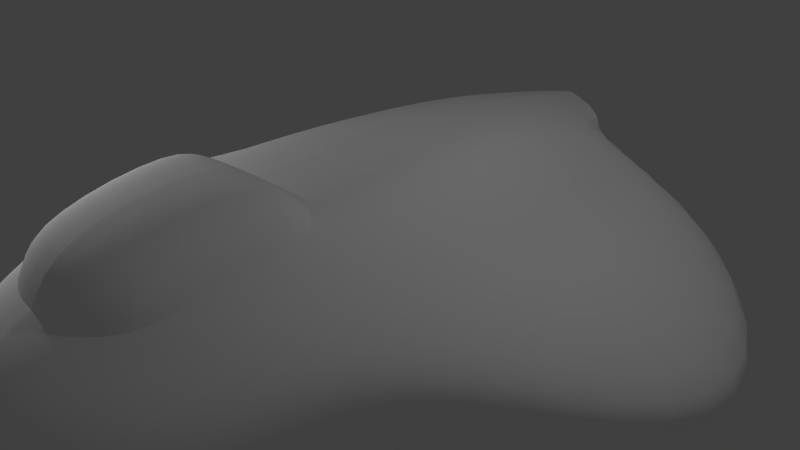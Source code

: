 # Source: organic_ship.blend  (saved by Blender 2.67.0; exported with 4.5.12 LTS)
import bpy
from mathutils import Matrix  # noqa: F401  (used for matrix-valued properties, if any)

bpy.ops.wm.read_factory_settings(use_empty=True)
scene = bpy.context.scene
scene.name = 'Scene'

# ---- collections
col_collection_1 = bpy.data.collections.new('Collection 1'); scene.collection.children.link(col_collection_1)

# ---- materials (node trees are filled in below, after node groups)
mat_cube2_cut5_auv = bpy.data.materials.new('Cube2_cut5_auv')
mat_cube2_cut5_auv.alpha_threshold = 0.0
mat_cube2_cut5_auv.use_transparent_shadow = False
mat_cube2_cut5_auv.diffuse_color = (1.0, 1.0, 1.0, 1.0)
mat_cube2_cut5_auv.roughness = 0.5
mat_cube2_cut5_auv.specular_intensity = 1.0
mat_cube2_cut5_auv.line_color = (0.0, 0.0, 0.0, 1.0)

# ---- material node trees

# ---- world
world_world = bpy.data.worlds.new('World'); scene.world = world_world
world_world.color = (0.05088, 0.05088, 0.05088)
world_world.use_sun_shadow = False
world_world.sun_shadow_jitter_overblur = 0.0
world_world.cycles.sampling_method = 'MANUAL'
world_world.cycles.sample_map_resolution = 256

# ---- cameras
cam_camera = bpy.data.cameras.new('Camera')
cam_camera.clip_end = 100.0
cam_camera.lens = 35.0
cam_camera.sensor_width = 32.0
cam_camera.sensor_height = 18.0
cam_camera.ortho_scale = 7.314
cam_camera.dof.focus_distance = 0.0
cam_camera.dof.aperture_fstop = 128.0

# ---- lights
light_point = bpy.data.lights.new('Point', 'POINT')
light_point.transmission_factor = 0.0
light_point.energy = 100.0
light_point.shadow_buffer_clip_start = 0.5
light_point.shadow_soft_size = 0.1
light_point.shadow_maximum_resolution = 0.006
light_point.use_absolute_resolution = True
light_point.cycles.use_multiple_importance_sampling = False
light_lamp = bpy.data.lights.new('Lamp', 'POINT')
light_lamp.transmission_factor = 0.0
light_lamp.cutoff_distance = 30.0
light_lamp.energy = 100.0
light_lamp.shadow_buffer_clip_start = 1.001
light_lamp.shadow_soft_size = 0.1
light_lamp.shadow_maximum_resolution = 0.006
light_lamp.use_absolute_resolution = True
light_lamp.cycles.use_multiple_importance_sampling = False

# ---- meshes
me_cube2_cut5_cube2_cut5_auv = bpy.data.meshes.new('Cube2_cut5_Cube2_cut5_auv')
me_cube2_cut5_cube2_cut5_auv.from_pydata([(1.663, -0.992, -3.139), (2.211, -0.807, -3.816), (4.28, -1.482, -1.961), (1.998, -0.9424, -1.868), (0.9863, -1.167, -3.692), (1.066, -0.6358, -3.416), (1.663, -0.992, 3.139), (1.956, -1.167, 1.862), (2.118, -0.437, 1.636), (1.906, -0.5705, 3.677), (1.59, 0.7803, -3.145), (0.9863, 1.167, -3.692), (1.063, 1.484, -2.011), (1.741, 0.6082, -1.873), (2.187, 0.5036, -3.844), (1.066, 0.6358, -3.416), (1.737, 0.9922, 2.985), (1.283, 1.208, 3.277), (1.017, 0.9618, 4.084), (1.066, 0.6358, 4.708), (1.946, 0.5775, 3.689), (-0.0004623, -1.253, -3.965), (-0.0005243, -0.2984, -3.416), (0.3191, -0.2983, -3.416), (0.000245, -1.253, 3.965), (0.000124, -1.596, 2.161), (1.066, -1.488, 2.012), (0.9863, -1.167, 3.692), (0.0, 1.262, -3.995), (-0.0006325, 1.596, -2.161), (-8.51e-05, 1.646, 4.039), (1.287e-05, 1.047, 4.357), (0.868, 1.597, 3.776), (2.143, -1.029, -0.006372), (3.879, -1.13, -0.1872), (2.66, -0.09162, -4.235), (1.105, -0.3179, -3.416), (1.145, 0.0, -3.416), (1.105, 0.3179, -3.416), (2.05, 0.01792, 3.95), (2.286, 0.1837, 1.784), (2.373, 0.49, 2.017), (1.86, 0.7863, 0.004772), (1.142, 1.592, 0.0004159), (1.082, 1.511, 1.569), (1.35, 1.386, 2.154), (1.877, 0.992, 1.813), (-0.000453, 1.711, 4.041e-08), (-0.0002891, 1.62, 1.718), (-5.542e-05, -1.711, 4.944e-09), (-0.0002616, -1.596, -2.161), (1.066, -1.488, -2.012), (1.145, -1.596, 0.0), (0.0002288, 2.658e-08, 5.414), (0.0002757, -0.6832, 5.051), (1.066, -0.6358, 4.708), (1.145, 0.0, 5.051), (4.225, -0.5213, -0.1848), (4.931, -0.7788, -2.253), (2.635, 0.3707, 0.0003348), (2.795, 0.3734, -2.172), (0.4181, -0.2729, -3.416), (0.6851, 0.7804, -3.569), (-0.0006632, 0.7804, -3.568), (0.9474, 1.919, 2.096), (-0.0002858, 1.989, 2.236), (0.000117, 0.6832, 5.051), (-0.0005937, 0.299, -3.416), (0.3098, 0.299, -3.416), (0.4379, 0.0003109, -3.416), (0.4355, 0.1558, -3.416), (0.4041, 0.274, -3.416), (0.0, 0.4009, -3.555), (0.2989, 0.2836, -3.555), (0.4163, 0.0001613, -3.555), (0.4449, -0.155, -3.416), (0.2989, -0.2832, -3.555), (0.0, -0.4006, -3.555), (0.0, -5.015e-05, -2.292), (7.355e-09, 0.6089, -4.248), (0.4305, 0.4306, -4.248), (0.41, 0.0001696, -3.826), (0.4305, -0.4303, -4.248), (0.0, -0.4098, -3.826), (0.0, 0.4102, -3.826), (9.552e-11, -0.6086, -4.248), (0.6088, 0.0001779, -4.248), (0.2899, -0.2898, -3.826), (0.2899, 0.2901, -3.826), (1.283, 1.208, 3.277), (1.35, 1.386, 2.154), (1.082, 1.511, 1.569), (1.017, 0.9618, 4.084), (1.287e-05, 1.047, 4.357), (-0.0002891, 1.62, 1.718)], [], [(0, 1, 2, 3), (0, 4, 5, 1), (6, 7, 8, 9), (10, 11, 12, 13), (10, 14, 15, 11), (21, 22, 23, 4), (24, 25, 26, 27), (28, 29, 12, 11), (30, 93, 18, 32), (33, 3, 2, 34), (33, 34, 8, 7), (39, 9, 8, 40), (39, 40, 41, 20), (42, 13, 12, 43), (47, 94, 91, 43), (49, 50, 51, 52), (53, 54, 55, 56), (57, 34, 2, 58), (57, 40, 8, 34), (57, 59, 41, 40), (4, 0, 3, 51), (9, 55, 27, 6), (13, 60, 14, 10), (4, 51, 50, 21), (4, 23, 61, 5), (27, 26, 7, 6), (27, 55, 54, 24), (11, 62, 63, 28), (32, 64, 65, 30), (32, 18, 89), (7, 26, 52, 33), (14, 60, 58, 35), (20, 19, 56, 39), (20, 41, 46, 16), (46, 41, 59, 42), (46, 45, 17, 16), (43, 12, 29, 47), (52, 26, 25, 49), (52, 51, 3, 33), (56, 19, 66, 53), (56, 55, 9, 39), (67, 63, 62, 68), (37, 69, 70, 38), (58, 2, 1, 35), (58, 60, 59, 57), (59, 60, 13, 42), (64, 44, 48, 65), (19, 92, 31, 66), (15, 38, 70, 71), (76, 77, 85, 82), (69, 75, 76, 74), (61, 75, 36, 5), (68, 73, 72, 67), (77, 76, 23, 22), (72, 73, 80, 79), (74, 73, 70, 69), (70, 73, 68, 71), (23, 76, 75, 61), (36, 75, 69, 37), (89, 90, 64, 32), (90, 44, 64), (71, 68, 62, 11, 15), (91, 45, 46, 42, 43), (92, 19, 20, 16, 17), (5, 36, 37, 35, 1), (38, 15, 14, 35, 37), (78, 84, 88, 81), (81, 87, 83, 78), (74, 76, 82, 86), (73, 74, 86, 80), (87, 81, 86, 82), (83, 87, 82, 85), (81, 88, 80, 86), (88, 84, 79, 80)])
me_cube2_cut5_cube2_cut5_auv.polygons.foreach_set('use_smooth', [True] * 74)
_k = set([(4, 21), (11, 28), (17, 45), (17, 92), (18, 89), (18, 93), (21, 22), (21, 50), (22, 77), (24, 25), (24, 54), (25, 49), (28, 29), (28, 63), (29, 47), (30, 65), (30, 93), (31, 66), (31, 92), (44, 48), (44, 90), (45, 91), (47, 94), (48, 65), (49, 50), (53, 54), (53, 66), (63, 67), (67, 72), (78, 83), (78, 84), (89, 90), (91, 94)])
me_cube2_cut5_cube2_cut5_auv.attributes.new('sharp_edge', 'BOOLEAN', 'EDGE').data.foreach_set('value', [ (min(e.vertices), max(e.vertices)) in _k for e in me_cube2_cut5_cube2_cut5_auv.edges])
_k = {(17, 45): 1.0, (44, 90): 1.0, (74, 76): 1.0, (76, 77): 1.0, (11, 28): 1.0, (18, 93): 1.0, (18, 89): 1.0, (73, 74): 1.0, (72, 73): 1.0, (91, 94): 1.0, (4, 21): 1.0, (82, 86): 1.0, (82, 85): 1.0, (80, 86): 1.0, (79, 80): 1.0, (81, 87): 1.0, (83, 87): 1.0, (81, 88): 1.0, (84, 88): 1.0, (89, 90): 1.0, (45, 91): 1.0, (31, 92): 1.0, (17, 92): 1.0, (44, 48): 1.0}
me_cube2_cut5_cube2_cut5_auv.attributes.new('crease_edge', 'FLOAT', 'EDGE').data.foreach_set('value', [_k.get((min(e.vertices), max(e.vertices)), 0.0) for e in me_cube2_cut5_cube2_cut5_auv.edges])
_uv = me_cube2_cut5_cube2_cut5_auv.uv_layers.new(name='UVMap')
_uv.uv.foreach_set('vector', [0.8778, 0.2665, 0.8715, 0.3082, 0.7824, 0.3067, 0.8103, 0.2362, 0.8778, 0.2665, 0.9435, 0.2442, 0.9331, 0.2924, 0.8715, 0.3082, 0.4304, 0.1812, 0.5573, 0.2012, 0.5747, 0.2739, 0.3708, 0.2209, 0.8851, 0.4217, 0.9502, 0.4666, 0.8189, 0.514, 0.7965, 0.4435, 0.8851, 0.4217, 0.8773, 0.3683, 0.9403, 0.4084, 0.9502, 0.4666, 0.2201, 0.6222, 0.2155, 0.7083, 0.1905, 0.7075, 0.1405, 0.6345, 0.3296, 0.0, 0.5398, 0.009332, 0.5467, 0.1159, 0.3689, 0.1103, 1.0, 0.5381, 0.8517, 0.5927, 0.8189, 0.514, 0.9502, 0.4666, 0.0, 0.6766, 0.01645, 0.6222, 0.0996, 0.6524, 0.06733, 0.699, 0.7013, 0.2233, 0.8103, 0.2362, 0.7824, 0.3067, 0.7281, 0.2966, 0.7013, 0.2233, 0.7281, 0.2966, 0.5747, 0.2739, 0.5573, 0.2012, 0.3324, 0.2727, 0.3708, 0.2209, 0.5747, 0.2739, 0.5564, 0.332, 0.3324, 0.2727, 0.5564, 0.332, 0.5268, 0.3603, 0.3357, 0.3363, 0.6736, 0.4495, 0.7965, 0.4435, 0.8189, 0.514, 0.6714, 0.5291, 0.6773, 0.6211, 0.5269, 0.6222, 0.5388, 0.5268, 0.6714, 0.5291, 0.7344, 0.05213, 0.8857, 0.1166, 0.8413, 0.1798, 0.7118, 0.141, 0.06028, 0.114, 0.16, 0.04073, 0.2518, 0.1499, 0.1958, 0.2072, 0.7294, 0.3236, 0.7281, 0.2966, 0.7824, 0.3067, 0.7823, 0.3247, 0.7294, 0.3236, 0.5564, 0.332, 0.5747, 0.2739, 0.7281, 0.2966, 0.7294, 0.3236, 0.6807, 0.3918, 0.5268, 0.3603, 0.5564, 0.332, 0.9435, 0.2442, 0.8778, 0.2665, 0.8103, 0.2362, 0.8413, 0.1798, 0.3708, 0.2209, 0.2518, 0.1499, 0.3689, 0.1103, 0.4304, 0.1812, 0.7965, 0.4435, 0.7991, 0.3872, 0.8773, 0.3683, 0.8851, 0.4217, 0.9435, 0.2442, 0.8413, 0.1798, 0.8857, 0.1166, 0.999, 0.1921, 0.1405, 0.6345, 0.1905, 0.7075, 0.1826, 0.7092, 0.1318, 0.6809, 0.3689, 0.1103, 0.5467, 0.1159, 0.5573, 0.2012, 0.4304, 0.1812, 0.3689, 0.1103, 0.2518, 0.1499, 0.16, 0.04073, 0.3296, 0.0, 0.1403, 0.8269, 0.1635, 0.7946, 0.2175, 0.7919, 0.2202, 0.8423, 0.06733, 0.699, 0.07526, 0.828, 0.0009303, 0.8247, 0.0, 0.6766, 0.06733, 0.699, 0.0996, 0.6524, 0.1189, 0.7279, 0.5573, 0.2012, 0.5467, 0.1159, 0.7118, 0.141, 0.7013, 0.2233, 0.8773, 0.3683, 0.7991, 0.3872, 0.7823, 0.3247, 0.8616, 0.3404, 0.3357, 0.3363, 0.1725, 0.291, 0.1958, 0.2072, 0.3324, 0.2727, 0.3357, 0.3363, 0.5268, 0.3603, 0.525, 0.4333, 0.3905, 0.4128, 0.525, 0.4333, 0.5268, 0.3603, 0.6807, 0.3918, 0.6736, 0.4495, 0.525, 0.4333, 0.476, 0.4994, 0.3249, 0.4602, 0.3905, 0.4128, 0.6714, 0.5291, 0.8189, 0.514, 0.8517, 0.5927, 0.6773, 0.6211, 0.7118, 0.141, 0.5467, 0.1159, 0.5398, 0.009332, 0.7344, 0.05213, 0.7118, 0.141, 0.8413, 0.1798, 0.8103, 0.2362, 0.7013, 0.2233, 0.1958, 0.2072, 0.1725, 0.291, 0.0, 0.2327, 0.06028, 0.114, 0.1958, 0.2072, 0.2518, 0.1499, 0.3708, 0.2209, 0.3324, 0.2727, 0.2157, 0.7524, 0.2175, 0.7919, 0.1635, 0.7946, 0.1914, 0.7535, 0.1258, 0.7308, 0.1812, 0.7306, 0.1814, 0.7428, 0.129, 0.7557, 0.7823, 0.3247, 0.7824, 0.3067, 0.8715, 0.3082, 0.8616, 0.3404, 0.7823, 0.3247, 0.7991, 0.3872, 0.6807, 0.3918, 0.7294, 0.3236, 0.6807, 0.3918, 0.7991, 0.3872, 0.7965, 0.4435, 0.6736, 0.4495, 0.07526, 0.828, 0.09996, 0.8736, 0.01028, 0.8765, 0.0009303, 0.8247, 0.1725, 0.291, 0.1972, 0.3915, 0.00725, 0.3751, 0.0, 0.2327, 0.1322, 0.7805, 0.129, 0.7557, 0.1814, 0.7428, 0.1839, 0.752, 0.3225, 0.6645, 0.2974, 0.6222, 0.2974, 0.6222, 0.3225, 0.6645, 0.2405, 0.7253, 0.2408, 0.7134, 0.3225, 0.6645, 0.3536, 0.7251, 0.1826, 0.7092, 0.1806, 0.7184, 0.1288, 0.7059, 0.1318, 0.6809, 0.2336, 0.7527, 0.3185, 0.7905, 0.2978, 0.8273, 0.2202, 0.7724, 0.2974, 0.6222, 0.3225, 0.6645, 0.2342, 0.6977, 0.2202, 0.6775, 0.2978, 0.8273, 0.3185, 0.7905, 0.3185, 0.7905, 0.2978, 0.8273, 0.3536, 0.7251, 0.3185, 0.7905, 0.2404, 0.7373, 0.2405, 0.7253, 0.2404, 0.7373, 0.3185, 0.7905, 0.2336, 0.7527, 0.2374, 0.7462, 0.2342, 0.6977, 0.3225, 0.6645, 0.2408, 0.7134, 0.2383, 0.7044, 0.1288, 0.7059, 0.1806, 0.7184, 0.1812, 0.7306, 0.1258, 0.7308, 0.1189, 0.7279, 0.1258, 0.8191, 0.07526, 0.828, 0.06733, 0.699, 0.1258, 0.8191, 0.09996, 0.8736, 0.07526, 0.828, 0.1839, 0.752, 0.1914, 0.7535, 0.1635, 0.7946, 0.1403, 0.8269, 0.1322, 0.7805, 0.5388, 0.5268, 0.476, 0.4994, 0.525, 0.4333, 0.6736, 0.4495, 0.6714, 0.5291, 0.1972, 0.3915, 0.1725, 0.291, 0.3357, 0.3363, 0.3905, 0.4128, 0.3249, 0.4602, 0.9331, 0.2924, 0.9421, 0.3184, 0.9463, 0.3453, 0.8616, 0.3404, 0.8715, 0.3082, 0.9543, 0.3779, 0.9403, 0.4084, 0.8773, 0.3683, 0.8616, 0.3404, 0.9463, 0.3453, 0.4708, 0.715, 0.4185, 0.7852, 0.3973, 0.7549, 0.3708, 0.6968, 0.3708, 0.6968, 0.4117, 0.6535, 0.4466, 0.6309, 0.4708, 0.715, 0.3536, 0.7251, 0.3225, 0.6645, 0.3225, 0.6645, 0.3536, 0.7251, 0.3185, 0.7905, 0.3536, 0.7251, 0.3536, 0.7251, 0.3185, 0.7905, 0.4117, 0.6535, 0.3708, 0.6968, 0.3536, 0.6937, 0.4056, 0.6475, 0.4466, 0.6309, 0.4117, 0.6535, 0.4056, 0.6475, 0.4488, 0.6222, 0.3708, 0.6968, 0.3973, 0.7549, 0.3909, 0.7595, 0.3536, 0.6937, 0.3973, 0.7549, 0.4185, 0.7852, 0.417, 0.7937, 0.3909, 0.7595])
me_cube2_cut5_cube2_cut5_auv.materials.append(mat_cube2_cut5_auv)
me_cube2_cut5_cube2_cut5_auv.use_remesh_preserve_volume = False
me_cube2_cut5_cube2_cut5_auv.use_remesh_preserve_attributes = False
me_cube2_cut5_cube2_cut5_auv.use_mirror_vertex_groups = False
me_cube2_cut5_cube2_cut5_auv.update()

# ---- objects
ob_point = bpy.data.objects.new('Point', light_point)
ob_cube2_cut5_cube2_cut5_auv = bpy.data.objects.new('Cube2_cut5_Cube2_cut5_auv', me_cube2_cut5_cube2_cut5_auv)
ob_lamp = bpy.data.objects.new('Lamp', light_lamp)
ob_camera = bpy.data.objects.new('Camera', cam_camera)

# ---- transforms, parenting, visibility, modifiers, constraints
ob_point.location = (-3.346, -3.304, 2.586)
ob_point.lineart.crease_threshold = 0.0
ob_cube2_cut5_cube2_cut5_auv.location = (0.0, 0.0, 0.0)
ob_cube2_cut5_cube2_cut5_auv.rotation_euler = (1.571, -0.0, 0.0)
ob_cube2_cut5_cube2_cut5_auv.lineart.crease_threshold = 0.0
_m = ob_cube2_cut5_cube2_cut5_auv.modifiers.new('Mirror', 'MIRROR')
_m.use_clip = True
_m = ob_cube2_cut5_cube2_cut5_auv.modifiers.new('Subsurf', 'SUBSURF')
_m.uv_smooth = 'PRESERVE_CORNERS'
_m.quality = 2
_m.levels = 2
_m.show_only_control_edges = False
_m = ob_cube2_cut5_cube2_cut5_auv.modifiers.new('Triangulate', 'TRIANGULATE')
_m.quad_method = 'BEAUTY'
ob_lamp.location = (4.076, 1.005, 5.904)
ob_lamp.rotation_euler = (0.6503, 0.05522, 1.866)
ob_lamp.lock_rotations_4d = False
ob_lamp.empty_display_type = 'ARROWS'
ob_lamp.color = (0.0, 0.0, 0.0, 0.0)
ob_lamp.lineart.crease_threshold = 0.0
ob_camera.location = (7.481, -6.508, 5.344)
ob_camera.rotation_euler = (1.109, 0.01082, 0.8149)
ob_camera.lock_rotations_4d = False
ob_camera.empty_display_type = 'ARROWS'
ob_camera.color = (0.0, 0.0, 0.0, 0.0)
ob_camera.display_type = 'WIRE'
ob_camera.lineart.crease_threshold = 0.0

# ---- collection membership
col_collection_1.objects.link(ob_point)
col_collection_1.objects.link(ob_cube2_cut5_cube2_cut5_auv)
col_collection_1.objects.link(ob_lamp)
col_collection_1.objects.link(ob_camera)

# ---- scene / render settings (as saved in the file)
scene.camera = ob_camera
scene.frame_start = 1; scene.frame_end = 250; scene.frame_set(1)
scene.render.engine = 'BLENDER_EEVEE_NEXT'
scene.render.image_settings.color_mode = 'RGB'
scene.render.image_settings.compression = 90
scene.render.resolution_percentage = 50
scene.render.dither_intensity = 0.0
scene.cycles.use_denoising = False
scene.cycles.samples = 10
scene.cycles.sampling_pattern = 'TABULATED_SOBOL'
scene.cycles.light_sampling_threshold = 0.0
scene.cycles.use_adaptive_sampling = False
scene.cycles.use_light_tree = False
scene.cycles.blur_glossy = 0.0
scene.cycles.volume_bounces = 1
scene.cycles.pixel_filter_type = 'GAUSSIAN'
scene.cycles.sample_clamp_indirect = 0.0
scene.view_settings.view_transform = 'Standard'
bpy.context.view_layer.update()
